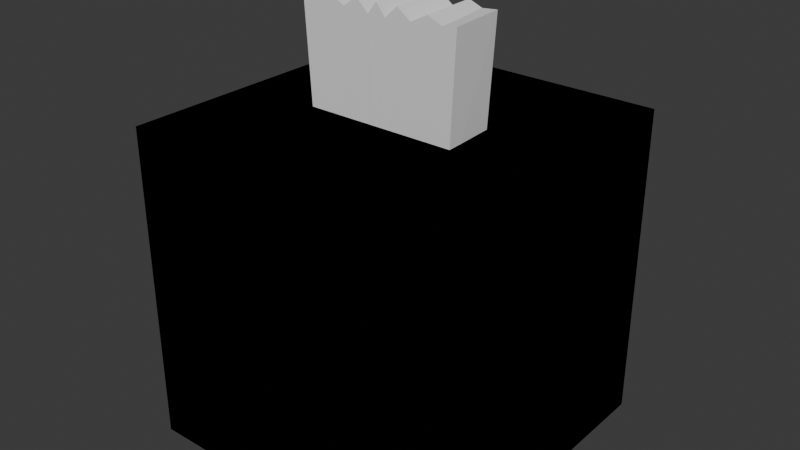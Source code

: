 # Source: untitled.blend  (saved by Blender 4.0.36; exported with 4.5.12 LTS)
import bpy
from mathutils import Matrix  # noqa: F401  (used for matrix-valued properties, if any)

bpy.ops.wm.read_factory_settings(use_empty=True)
scene = bpy.context.scene
scene.name = 'Scene'

# ---- collections
col_collection = bpy.data.collections.new('Collection'); scene.collection.children.link(col_collection)
col_refrences = bpy.data.collections.new('Refrences'); scene.collection.children.link(col_refrences)

# ---- world
world_world = bpy.data.worlds.new('World'); scene.world = world_world
world_world.use_nodes = True; world_world.node_tree.nodes.clear()
_N = world_world.node_tree.nodes; _L = world_world.node_tree.links
n0 = _N.new('ShaderNodeOutputWorld'); n0.name = 'World Output'; n0.location = (300, 300)
n1 = _N.new('ShaderNodeBackground'); n1.name = 'Background'; n1.location = (10, 300)
n1.inputs[0].default_value = (0.05088, 0.05088, 0.05088, 1.0)
_L.new(n1.outputs[0], n0.inputs[0])
n0.is_active_output = True
world_world.color = (0.05088, 0.05088, 0.05088)
world_world.use_sun_shadow = False
world_world.sun_shadow_jitter_overblur = 0.0

# ---- meshes
me_cube_002 = bpy.data.meshes.new('Cube.002')
me_cube_002.from_pydata([(-0.466, -0.136, 0.5062), (-0.5123, -0.1878, 1.651), (-0.4534, 0.1604, 0.5049), (-0.4997, 0.1652, 1.655), (0.0, 0.1604, 0.5049), (0.0, 0.1652, 1.687), (0.0, -0.136, 0.5062), (0.0, -0.1878, 1.683), (0.0, 0.1652, 1.687), (-0.466, -0.18, 0.7377), (-0.4534, 0.161, 0.8204), (0.0, -0.18, 0.7377), (0.0, 0.161, 0.8204), (-0.4534, 0.1629, 0.7325), (0.0, -0.1331, 0.7309), (0.0, 0.1629, 0.7325), (-0.466, -0.1331, 0.7309), (-0.2287, 0.1604, 0.5049), (-0.3273, -0.1878, 1.676), (-0.321, 0.1652, 1.679), (-0.235, -0.136, 0.5062), (-0.2287, 0.161, 0.8204), (-0.235, -0.18, 0.7377), (-0.235, -0.1331, 0.7309), (-0.2287, 0.1629, 0.7325), (-0.3411, 0.1604, 0.5049), (-0.4244, -0.1878, 1.637), (-0.3505, -0.18, 0.7377), (-0.3505, -0.1331, 0.7309), (-0.4037, 0.1652, 1.646), (-0.3505, -0.136, 0.5062), (-0.3411, 0.161, 0.8204), (-0.3411, 0.1629, 0.7325), (-0.2196, 0.1652, 1.625), (-0.1175, -0.136, 0.5062), (-0.1143, 0.161, 0.8204), (-0.1143, 0.1629, 0.7325), (-0.1143, 0.1604, 0.5049), (-0.2228, -0.1878, 1.621), (-0.1175, -0.18, 0.7377), (-0.1175, -0.1331, 0.7309), (-0.1342, 0.1652, 1.688), (-0.05876, -0.136, 0.5062), (-0.05717, 0.161, 0.8204), (-0.05717, 0.1629, 0.7325), (-0.05717, 0.1604, 0.5049), (-0.1358, -0.1878, 1.684), (-0.05876, -0.18, 0.7377), (-0.05876, -0.1331, 0.7309), (-0.05717, 0.1652, 1.615), (-0.02938, -0.136, 0.5062), (-0.02859, 0.161, 0.8204), (-0.02859, 0.1629, 0.7325), (-0.02859, 0.1604, 0.5049), (-0.05796, -0.1878, 1.611), (-0.02938, -0.18, 0.7377), (-0.02938, -0.1331, 0.7309), (-1.0, -1.0, -1.0), (-1.0, -1.0, 1.0), (-1.0, 1.0, -1.0), (-1.0, 1.0, 1.0), (1.0, -1.0, -1.0), (1.0, -1.0, 1.0), (1.0, 1.0, -1.0), (1.0, 1.0, 1.0)], [], [(9, 1, 3, 10), (27, 26, 1, 9), (29, 3, 1, 26), (53, 4, 6, 50), (51, 49, 5, 12), (52, 51, 12, 15), (28, 27, 9, 16), (16, 9, 10, 13), (0, 16, 13, 2), (30, 28, 16, 0), (53, 52, 15, 4), (25, 32, 24, 17), (34, 40, 23, 20), (40, 39, 22, 23), (32, 31, 21, 24), (31, 29, 19, 21), (25, 17, 20, 30), (33, 19, 18, 38), (39, 38, 18, 22), (2, 25, 30, 0), (10, 3, 29, 31), (13, 10, 31, 32), (2, 13, 32, 25), (20, 23, 28, 30), (23, 22, 27, 28), (19, 29, 26, 18), (22, 18, 26, 27), (47, 46, 38, 39), (41, 33, 38, 46), (48, 47, 39, 40), (42, 48, 40, 34), (17, 24, 36, 37), (24, 21, 35, 36), (21, 19, 33, 35), (17, 37, 34, 20), (50, 56, 48, 42), (56, 55, 47, 48), (49, 41, 46, 54), (55, 54, 46, 47), (37, 36, 44, 45), (36, 35, 43, 44), (35, 33, 41, 43), (37, 45, 42, 34), (11, 7, 54, 55), (5, 49, 54, 7), (14, 11, 55, 56), (6, 14, 56, 50), (45, 44, 52, 53), (44, 43, 51, 52), (43, 41, 49, 51), (45, 53, 50, 42), (57, 58, 60, 59), (59, 60, 64, 63), (63, 64, 62, 61), (61, 62, 58, 57), (59, 63, 61, 57), (64, 60, 58, 62)])
_uv = me_cube_002.uv_layers.new(name='UVMap')
_uv.uv.foreach_set('vector', [0.5, 0.0, 0.6227, -0.0006789, 0.6227, 0.25, 0.5, 0.25, 0.5, 0.969, 0.6234, 0.969, 0.6228, 1.0, 0.5, 1.0, 0.844, 0.5, 0.875, 0.5, 0.875, 0.75, 0.844, 0.75, 0.2421, 0.5, 0.25, 0.5, 0.25, 0.75, 0.2421, 0.75, 0.5, 0.3671, 0.6249, 0.3671, 0.625, 0.375, 0.5, 0.375, 0.4375, 0.3671, 0.5, 0.3671, 0.5, 0.375, 0.4375, 0.375, 0.4375, 0.969, 0.5, 0.969, 0.5, 1.0, 0.4375, 1.0, 0.4375, 0.0, 0.5, 0.0, 0.5, 0.25, 0.4375, 0.25, 0.375, 0.0, 0.4375, 0.0, 0.4375, 0.25, 0.375, 0.25, 0.375, 0.969, 0.4375, 0.969, 0.4375, 1.0, 0.375, 1.0, 0.375, 0.3671, 0.4375, 0.3671, 0.4375, 0.375, 0.375, 0.375, 0.375, 0.281, 0.4375, 0.281, 0.4375, 0.312, 0.375, 0.312, 0.375, 0.9065, 0.4375, 0.9065, 0.4375, 0.938, 0.375, 0.938, 0.4375, 0.9065, 0.5, 0.9065, 0.5, 0.938, 0.4375, 0.938, 0.4375, 0.281, 0.5, 0.281, 0.5, 0.312, 0.4375, 0.312, 0.5, 0.281, 0.6232, 0.281, 0.6238, 0.312, 0.5, 0.312, 0.156, 0.5, 0.187, 0.5, 0.187, 0.75, 0.156, 0.75, 0.7815, 0.5, 0.813, 0.5, 0.813, 0.75, 0.7815, 0.75, 0.5, 0.9065, 0.6245, 0.9065, 0.6239, 0.938, 0.5, 0.938, 0.125, 0.5, 0.156, 0.5, 0.156, 0.75, 0.125, 0.75, 0.5, 0.25, 0.6227, 0.25, 0.6232, 0.281, 0.5, 0.281, 0.4375, 0.25, 0.5, 0.25, 0.5, 0.281, 0.4375, 0.281, 0.375, 0.25, 0.4375, 0.25, 0.4375, 0.281, 0.375, 0.281, 0.375, 0.938, 0.4375, 0.938, 0.4375, 0.969, 0.375, 0.969, 0.4375, 0.938, 0.5, 0.938, 0.5, 0.969, 0.4375, 0.969, 0.813, 0.5, 0.844, 0.5, 0.844, 0.75, 0.813, 0.75, 0.5, 0.938, 0.6239, 0.938, 0.6234, 0.969, 0.5, 0.969, 0.5, 0.8908, 0.6247, 0.8908, 0.6245, 0.9065, 0.5, 0.9065, 0.7658, 0.5, 0.7815, 0.5, 0.7815, 0.75, 0.7658, 0.75, 0.4375, 0.8908, 0.5, 0.8908, 0.5, 0.9065, 0.4375, 0.9065, 0.375, 0.8908, 0.4375, 0.8908, 0.4375, 0.9065, 0.375, 0.9065, 0.375, 0.312, 0.4375, 0.312, 0.4375, 0.3435, 0.375, 0.3435, 0.4375, 0.312, 0.5, 0.312, 0.5, 0.3435, 0.4375, 0.3435, 0.5, 0.312, 0.6238, 0.312, 0.6244, 0.3435, 0.5, 0.3435, 0.187, 0.5, 0.2185, 0.5, 0.2185, 0.75, 0.187, 0.75, 0.375, 0.8829, 0.4375, 0.8829, 0.4375, 0.8908, 0.375, 0.8908, 0.4375, 0.8829, 0.5, 0.8829, 0.5, 0.8908, 0.4375, 0.8908, 0.7579, 0.5, 0.7658, 0.5, 0.7658, 0.75, 0.7579, 0.75, 0.5, 0.8829, 0.6249, 0.8829, 0.6247, 0.8908, 0.5, 0.8908, 0.375, 0.3435, 0.4375, 0.3435, 0.4375, 0.3592, 0.375, 0.3592, 0.4375, 0.3435, 0.5, 0.3435, 0.5, 0.3592, 0.4375, 0.3592, 0.5, 0.3435, 0.6244, 0.3435, 0.6247, 0.3592, 0.5, 0.3592, 0.2185, 0.5, 0.2342, 0.5, 0.2342, 0.75, 0.2185, 0.75, 0.5, 0.875, 0.625, 0.875, 0.6249, 0.8829, 0.5, 0.8829, 0.75, 0.5, 0.7579, 0.5, 0.7579, 0.75, 0.75, 0.75, 0.4375, 0.875, 0.5, 0.875, 0.5, 0.8829, 0.4375, 0.8829, 0.375, 0.875, 0.4375, 0.875, 0.4375, 0.8829, 0.375, 0.8829, 0.375, 0.3592, 0.4375, 0.3592, 0.4375, 0.3671, 0.375, 0.3671, 0.4375, 0.3592, 0.5, 0.3592, 0.5, 0.3671, 0.4375, 0.3671, 0.5, 0.3592, 0.6247, 0.3592, 0.6249, 0.3671, 0.5, 0.3671, 0.2342, 0.5, 0.2421, 0.5, 0.2421, 0.75, 0.2342, 0.75, 0.375, 0.0, 0.625, 0.0, 0.625, 0.25, 0.375, 0.25, 0.375, 0.25, 0.625, 0.25, 0.625, 0.5, 0.375, 0.5, 0.375, 0.5, 0.625, 0.5, 0.625, 0.75, 0.375, 0.75, 0.375, 0.75, 0.625, 0.75, 0.625, 1.0, 0.375, 1.0, 0.125, 0.5, 0.375, 0.5, 0.375, 0.75, 0.125, 0.75, 0.625, 0.5, 0.875, 0.5, 0.875, 0.75, 0.625, 0.75])
me_cube_002.update()

# ---- objects
ob_torso = bpy.data.objects.new('Torso', me_cube_002)
ob_front_ref = bpy.data.objects.new('Front Ref', None)
ob_side_view = bpy.data.objects.new('Side View', None)

# ---- transforms, parenting, visibility, modifiers, constraints
ob_torso.location = (0.0, 0.0, 0.0)
_m = ob_torso.modifiers.new('Mirror', 'MIRROR')
ob_front_ref.location = (-0.7908, -5.359, 1.627)
ob_front_ref.rotation_euler = (1.571, -0.0, 0.0)
ob_front_ref.scale = (1.195, 1.195, 1.195)
ob_front_ref.empty_display_type = 'IMAGE'
ob_front_ref.empty_display_size = 5.0
ob_side_view.location = (-3.522, -2.35, 1.627)
ob_side_view.rotation_euler = (1.571, -0.0, 1.571)
ob_side_view.scale = (1.195, 1.195, 1.195)
ob_side_view.empty_display_type = 'IMAGE'
ob_side_view.empty_display_size = 5.0

# ---- collection membership
col_collection.objects.link(ob_torso)
col_refrences.objects.link(ob_front_ref)
col_refrences.objects.link(ob_side_view)

# ---- scene / render settings (as saved in the file)
scene.frame_start = 1; scene.frame_end = 250; scene.frame_set(1)
scene.render.engine = 'BLENDER_EEVEE_NEXT'
scene.cycles.sampling_pattern = 'TABULATED_SOBOL'
bpy.context.view_layer.update()

# ---- added for rendering (the .blend has no active camera and no usable light): camera, sun
cam_auto = bpy.data.cameras.new('AutoCamera')
cam_auto.lens = 50.0
cam_auto.sensor_width = 36.0
cam_auto.clip_end = 1000.0
ob_auto_camera = bpy.data.objects.new('AutoCamera', cam_auto)
scene.collection.objects.link(ob_auto_camera)
ob_auto_camera.location = (3.61002, -4.33202, 3.23188)
ob_auto_camera.rotation_euler = (1.09748, -7.21219e-08, 0.694738)
scene.camera = ob_auto_camera
light_auto_sun = bpy.data.lights.new('AutoSun', 'SUN')
light_auto_sun.energy = 3.0
light_auto_sun.angle = 0.0523599
ob_auto_sun = bpy.data.objects.new('AutoSun', light_auto_sun)
scene.collection.objects.link(ob_auto_sun)
ob_auto_sun.rotation_euler = (0.872665, 0.174533, 0.523599)
bpy.context.view_layer.update()

